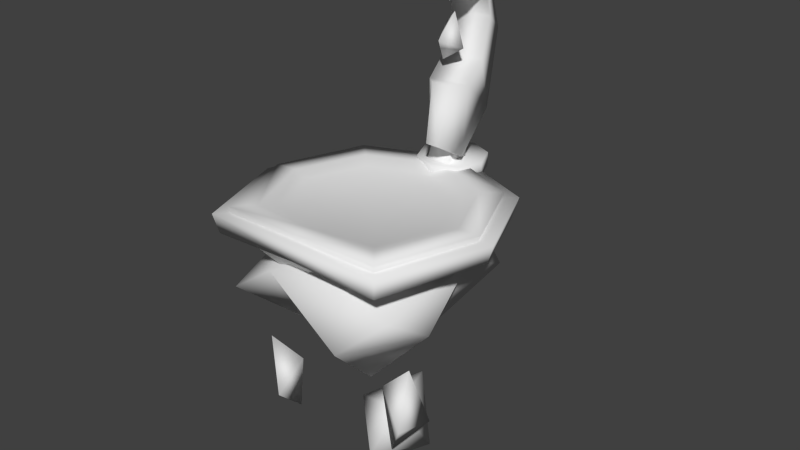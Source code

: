 # Source: entrance.blend  (saved by Blender 2.74.0; exported with 4.5.12 LTS)
import bpy
from mathutils import Matrix  # noqa: F401  (used for matrix-valued properties, if any)

bpy.ops.wm.read_factory_settings(use_empty=True)
scene = bpy.context.scene
scene.name = 'Scene'

# ---- collections
col_collection_1 = bpy.data.collections.new('Collection 1'); scene.collection.children.link(col_collection_1)

# ---- materials (node trees are filled in below, after node groups)
mat_mtl_entrance = bpy.data.materials.new('MTL-entrance')
mat_mtl_entrance.alpha_threshold = 0.0
mat_mtl_entrance.use_transparent_shadow = False
mat_mtl_entrance.roughness = 0.5
mat_mtl_entrance.specular_intensity = 0.0

# ---- material node trees

# ---- world
world_world = bpy.data.worlds.new('World'); scene.world = world_world
world_world.color = (0.05088, 0.05088, 0.05088)
world_world.use_sun_shadow = False
world_world.sun_shadow_jitter_overblur = 0.0
world_world.cycles.sampling_method = 'MANUAL'
world_world.cycles.sample_map_resolution = 256

# ---- meshes
me_geo_entrance = bpy.data.meshes.new('GEO-entrance')
me_geo_entrance.from_pydata([(0.4149, -0.5814, -3.99), (0.8781, 0.2842, -4.053), (0.7187, -0.3361, -3.098), (0.09664, -0.01927, -4.615), (-0.09199, -0.1635, -3.334), (0.5647, 0.4688, -2.935), (-1.383, 1.205, -2.156), (-1.364, 1.341, -1.794), (-1.055, 0.9673, -2.557), (-1.171, 0.9741, -1.963), (-1.064, 1.254, -1.986), (-1.397, -0.7402, -3.184), (-1.355, -0.8182, -2.444), (-1.04, -1.037, -3.29), (-0.9688, -0.6366, -3.657), (-0.9256, -0.5907, -2.796), (0.7027, -0.4762, -0.1426), (0.797, 1.317, -0.4067), (-1.279, 0.7324, -0.433), (-0.5818, -1.496, -0.7401), (-1.411, -0.3762, -0.8841), (1.423, 0.3652, -0.7171), (1.382, 1.236, -1.077), (-0.004606, 1.349, -1.525), (-1.297, -1.507, -1.246), (0.6822, -1.403, -0.69), (-1.425, 0.3915, -1.197), (-1.264, 1.381, -1.017), (-0.5686, -0.7037, -1.914), (-1.097, -0.8416, -1.695), (0.9571, 0.05281, -1.83), (1.335, -0.3633, -1.576), (-0.5393, 0.229, -1.947), (0.2089, -0.3142, -2.778), (0.5816, -1.469, -1.654), (1.392, -1.312, -0.9184), (1.207, -0.1521, -3.206), (1.169, -0.8226, -3.061), (0.7975, -0.535, -3.701), (1.175, -0.5971, -2.093), (0.7394, -0.6739, -2.518), (-0.114, 1.397, -0.5306), (-2.271e-08, 1.133, -0.976), (-0.8009, 0.8008, -0.976), (-1.133, -0.0009638, -0.976), (-0.8009, -0.8527, -0.976), (7.668e-08, -1.203, -0.9691), (0.8009, -0.8527, -0.976), (1.133, -0.0009637, -0.976), (0.8009, 0.8008, -0.976), (-4.043e-08, 1.887, 0.01322), (-1.334, 1.334, 0.01322), (-1.887, -0.0005821, -0.01117), (-1.334, -1.497, 0.01322), (1.239e-07, -1.529, 0.01625), (1.334, -1.497, 0.01322), (1.887, -0.001014, 0.03029), (1.334, 1.334, 0.01322), (-3.747e-08, 1.763, -0.409), (1.247, 1.247, -0.409), (1.763, -0.00949, -0.3602), (1.247, -1.418, -0.409), (1.16e-07, -1.418, -0.3405), (-1.247, -1.418, -0.409), (-1.763, -0.009306, -0.4773), (-1.247, 1.247, -0.409), (1.314, 1.314, -0.08207), (1.859, -0.004857, -0.05708), (1.314, -1.486, -0.08207), (1.229e-07, -1.508, -0.07352), (-1.314, -1.486, -0.08207), (-1.859, -0.004841, -0.1174), (-1.314, 1.314, -0.08207), (-6.968e-09, 2.106, -0.08011), (-5e-09, 2.016, -0.3886), (-1.426, 1.425, -0.3885), (-2.016, -0.004287, -0.4684), (-1.426, -1.608, -0.3885), (1.347e-07, -1.624, -0.33), (1.426, -1.608, -0.3885), (2.016, -0.00434, -0.3314), (1.426, 1.425, -0.3885), (-4.043e-08, 1.859, -0.08207), (-1.49, 1.489, -0.08005), (-2.107, -0.001878, -0.1422), (-1.49, -1.671, -0.08005), (1.406e-07, -1.715, -0.05044), (1.49, -1.671, -0.08005), (2.107, -0.001411, -0.03576), (1.49, 1.489, -0.08005), (-1.068, 1.072, 0.01322), (-1.9e-07, 1.514, 0.01322), (-1.512, -2.351e-05, 0.01318), (-1.068, -1.184, 0.01322), (2.932e-07, -1.244, 0.01322), (1.068, -1.184, 0.01322), (1.512, -2.326e-05, 0.01321), (1.068, 1.072, 0.01322), (-0.9066, 0.9105, -0.07295), (-1.92e-07, 1.286, -0.07295), (-1.284, -1.332e-05, -0.07295), (-0.9066, -0.9781, -0.07295), (2.184e-07, -1.063, -0.07295), (0.9066, -0.9781, -0.07295), (1.284, -1.307e-05, -0.07295), (0.9066, 0.9105, -0.07295), (-1.388e-07, -0.0001037, -0.07295), (-0.002254, 2.946, 1.798), (0.02002, 2.619, 2.738), (0.2019, 2.131, 3.269), (0.03093, 1.595, 3.106), (0.335, 1.652, 0.1774), (0.1428, 2.521, 0.6677), (0.1563, 2.494, 2.096), (0.1666, 2.351, 2.458), (0.1852, 2.033, 2.569), (0.03106, 1.662, 2.48), (0.3048, 1.807, 1.254), (0.205, 2.258, 1.508), (-0.4642, 2.82, 1.839), (-0.4146, 2.499, 2.739), (-0.273, 1.996, 3.282), (-0.2506, 1.598, 0.358), (-0.4703, 2.384, 0.6702), (-0.437, 2.35, 2.098), (-0.3598, 2.213, 2.472), (-0.2553, 1.911, 2.57), (-0.3083, 1.67, 1.256), (-0.4081, 2.121, 1.511), (0.2626, 1.141, 0.4975), (0.08036, 1.11, 0.4943), (-0.1063, 1.474, 1.297), (0.2595, 1.493, 1.3), (0.1894, 1.817, 1.777), (-0.1056, 1.606, 1.885), (-0.135, 1.758, 1.562), (-0.00172, 1.846, 2.288), (-0.2075, 1.923, 2.08), (-0.227, 1.388, -0.2769), (-0.159, 1.828, 0.8405), (-0.2348, 1.789, -0.2807), (-0.2897, 2.281, 0.8776), (0.2059, 1.388, -0.2769), (0.1992, 1.766, 0.8816), (0.254, 1.797, -0.2887), (0.05874, 2.23, 0.8888), (-0.0004743, 2.413, -0.1496), (-0.3846, 2.253, -0.1496), (-0.5437, 1.869, -0.1496), (-0.3846, 1.485, -0.1496), (-0.0004743, 1.326, -0.1496), (0.3836, 1.485, -0.1496), (0.5427, 1.869, -0.1496), (0.3836, 2.253, -0.1496), (-0.0004743, 2.413, 0.06292), (-0.3846, 2.253, 0.06292), (-0.5437, 1.869, 0.06292), (-0.3846, 1.485, 0.06292), (-0.0004743, 1.326, 0.06292), (0.3836, 1.485, 0.06292), (0.5427, 1.869, 0.06292), (0.3836, 2.253, 0.06292), (-0.0004743, 1.869, 0.06292), (-0.0004743, 1.869, -0.1496)], [], [(2, 5, 4), (0, 3, 1), (3, 5, 1), (2, 1, 5), (3, 4, 5), (1, 2, 0), (0, 4, 3), (4, 0, 2), (8, 9, 6), (10, 6, 7), (6, 10, 8), (7, 6, 9), (10, 9, 8), (28, 32, 33), (13, 15, 12), (12, 11, 13), (14, 13, 11), (16, 17, 18), (16, 18, 20), (24, 19, 20), (16, 25, 21), (16, 20, 19), (23, 30, 33), (32, 23, 33), (28, 29, 26), (33, 34, 28), (38, 36, 37), (40, 36, 38), (36, 40, 39), (40, 37, 39), (37, 40, 38), (30, 22, 21), (34, 19, 28), (28, 19, 24), (27, 23, 32), (34, 33, 31), (30, 21, 31), (33, 30, 31), (19, 25, 16), (21, 17, 16), (32, 28, 26), (31, 21, 35), (26, 20, 18), (39, 37, 36), (29, 24, 20), (29, 20, 26), (26, 27, 32), (22, 30, 23), (34, 25, 19), (34, 31, 35), (25, 34, 35), (11, 15, 14), (15, 13, 14), (15, 11, 12), (7, 9, 10), (29, 28, 24), (25, 35, 21), (23, 17, 22), (17, 21, 22), (18, 17, 41), (17, 23, 41), (26, 18, 27), (27, 18, 41), (23, 27, 41), (82, 50, 57, 66), (66, 57, 56, 67), (67, 56, 55, 68), (68, 55, 54, 69), (69, 54, 53, 70), (70, 53, 52, 71), (71, 52, 51, 72), (72, 51, 50, 82), (43, 65, 58, 42), (44, 64, 65, 43), (45, 63, 64, 44), (46, 62, 63, 45), (47, 61, 62, 46), (48, 60, 61, 47), (49, 59, 60, 48), (42, 58, 59, 49), (75, 83, 73, 74), (76, 84, 83, 75), (77, 85, 84, 76), (78, 86, 85, 77), (79, 87, 86, 78), (80, 88, 87, 79), (81, 89, 88, 80), (74, 73, 89, 81), (74, 58, 65, 75), (75, 65, 64, 76), (76, 64, 63, 77), (77, 63, 62, 78), (78, 62, 61, 79), (79, 61, 60, 80), (80, 60, 59, 81), (81, 59, 58, 74), (83, 72, 82, 73), (84, 71, 72, 83), (85, 70, 71, 84), (86, 69, 70, 85), (87, 68, 69, 86), (88, 67, 68, 87), (89, 66, 67, 88), (73, 82, 66, 89), (97, 91, 99, 105), (90, 91, 50, 51), (92, 90, 51, 52), (93, 92, 52, 53), (94, 93, 53, 54), (95, 94, 54, 55), (96, 95, 55, 56), (97, 96, 56, 57), (91, 97, 57, 50), (96, 97, 105, 104), (95, 96, 104, 103), (94, 95, 103, 102), (93, 94, 102, 101), (92, 93, 101, 100), (90, 92, 100, 98), (91, 90, 98, 99), (105, 99, 106), (104, 105, 106), (103, 104, 106), (102, 103, 106), (101, 102, 106), (100, 101, 106), (98, 100, 106), (99, 98, 106), (107, 113, 118, 112), (112, 118, 117, 111), (122, 130, 131, 127), (110, 116, 115, 109), (109, 115, 114, 108), (108, 114, 113, 107), (119, 123, 128, 124), (123, 122, 127, 128), (121, 120, 125, 126), (120, 119, 124, 125), (110, 121, 126, 116), (111, 129, 130, 122), (118, 113, 124, 128), (117, 118, 128, 127), (131, 132, 117, 127), (110, 109, 121), (114, 115, 126, 125), (113, 114, 125, 124), (107, 112, 123, 119), (112, 111, 122, 123), (109, 108, 120, 121), (108, 107, 119, 120), (129, 132, 131, 130), (111, 117, 132, 129), (115, 116, 126), (135, 133, 134), (137, 133, 135), (133, 137, 136), (137, 134, 136), (134, 137, 135), (136, 134, 133), (139, 141, 140, 138), (141, 145, 144, 140), (145, 143, 142, 144), (143, 139, 138, 142), (146, 154, 161, 153), (153, 161, 160, 152), (152, 160, 159, 151), (151, 159, 158, 150), (150, 158, 157, 149), (149, 157, 156, 148), (148, 156, 155, 147), (147, 155, 154, 146), (154, 162, 161), (161, 162, 160), (160, 162, 159), (159, 162, 158), (158, 162, 157), (157, 162, 156), (156, 162, 155), (155, 162, 154), (146, 163, 147), (147, 163, 148), (148, 163, 149), (149, 163, 150), (150, 163, 151), (151, 163, 152), (152, 163, 153), (153, 163, 146)])
me_geo_entrance.polygons.foreach_set('use_smooth', [True] * 187)
_uv = me_geo_entrance.uv_layers.new(name='UVMap')
_uv.uv.foreach_set('vector', [0.9044, 0.1241, 0.9677, 0.1643, 0.8552, 0.1823, 0.842, 0.2795, 0.8897, 0.2506, 0.9387, 0.2803, 0.8897, 0.2506, 0.9677, 0.1643, 0.9387, 0.2803, 0.9044, 0.1241, 0.9465, 0.0344, 0.9677, 0.1643, 0.8897, 0.2506, 0.8552, 0.1823, 0.9677, 0.1643, 0.9465, 0.0344, 0.9044, 0.1241, 0.8361, 0.0741, 0.842, 0.2795, 0.8552, 0.1823, 0.8897, 0.2506, 0.8552, 0.1823, 0.8361, 0.0741, 0.9044, 0.1241, 0.735, 0.04209, 0.7009, 0.04075, 0.7622, 0.0135, 0.7413, 0.0756, 0.7622, 0.0135, 0.765, 0.04993, 0.7622, 0.0135, 0.7413, 0.0756, 0.735, 0.04209, 0.765, 0.04993, 0.7622, 0.0135, 0.7975, 0.06775, 0.7413, 0.0756, 0.7009, 0.04075, 0.735, 0.04209, 0.3423, 0.7771, 0.4427, 0.8087, 0.3712, 0.933, 0.9697, 0.7631, 0.8865, 0.7033, 0.9463, 0.7167, 0.9463, 0.7167, 0.984, 0.6995, 0.9697, 0.7631, 0.9341, 0.6715, 0.938, 0.6128, 0.984, 0.6995, 0.7801, 0.7942, 0.6158, 0.8362, 0.5811, 0.746, 0.7801, 0.7942, 0.5811, 0.746, 0.5866, 0.6282, 0.6967, 0.4761, 0.7196, 0.5132, 0.5951, 0.4815, 0.7532, 0.6379, 0.7747, 0.557, 0.8675, 0.6791, 0.7532, 0.6379, 0.5951, 0.4815, 0.7196, 0.5132, 0.5477, 0.8345, 0.5251, 0.986, 0.3712, 0.933, 0.4427, 0.8087, 0.5477, 0.8345, 0.3712, 0.933, 0.7567, 0.3794, 0.6941, 0.4277, 0.5427, 0.3727, 0.9273, 0.3897, 0.8055, 0.508, 0.7567, 0.3794, 0.1229, 0.3497, 0.1319, 0.4246, 0.07967, 0.3202, 0.1683, 0.2905, 0.1319, 0.4246, 0.1229, 0.3497, 0.1319, 0.4246, 0.1683, 0.2905, 0.1739, 0.3653, 0.1683, 0.2905, 0.2355, 0.399, 0.1739, 0.3653, 0.07967, 0.3202, 0.1683, 0.2905, 0.1229, 0.3497, 0.5251, 0.986, 0.6019, 0.8743, 0.6816, 0.9188, 0.8055, 0.508, 0.7196, 0.5132, 0.7567, 0.3794, 0.7567, 0.3794, 0.7196, 0.5132, 0.6967, 0.4761, 0.5526, 0.7746, 0.5477, 0.8345, 0.4427, 0.8087, 0.8055, 0.508, 0.9273, 0.3897, 0.8737, 0.5604, 0.9338, 0.5427, 0.8675, 0.6791, 0.8737, 0.5604, 0.9273, 0.3897, 0.9338, 0.5427, 0.8737, 0.5604, 0.7196, 0.5132, 0.7747, 0.557, 0.7532, 0.6379, 0.6816, 0.9188, 0.6158, 0.8362, 0.7801, 0.7942, 0.4427, 0.8087, 0.3423, 0.7771, 0.5114, 0.7049, 0.8737, 0.5604, 0.8675, 0.6791, 0.8122, 0.5595, 0.5114, 0.7049, 0.5866, 0.6282, 0.5811, 0.746, 0.1739, 0.3653, 0.2355, 0.399, 0.1319, 0.4246, 0.6941, 0.4277, 0.6967, 0.4761, 0.5951, 0.4815, 0.6941, 0.4277, 0.5951, 0.4815, 0.5427, 0.3727, 0.5114, 0.7049, 0.5526, 0.7746, 0.4427, 0.8087, 0.6019, 0.8743, 0.5251, 0.986, 0.5477, 0.8345, 0.8055, 0.508, 0.7747, 0.557, 0.7196, 0.5132, 0.8055, 0.508, 0.8737, 0.5604, 0.8122, 0.5595, 0.7747, 0.557, 0.8055, 0.508, 0.8122, 0.5595, 0.984, 0.6995, 0.8865, 0.7033, 0.9341, 0.6715, 0.8865, 0.7033, 0.938, 0.6128, 0.9341, 0.6715, 0.8865, 0.7033, 0.984, 0.6995, 0.9463, 0.7167, 0.765, 0.04993, 0.7975, 0.06775, 0.7413, 0.0756, 0.6941, 0.4277, 0.7567, 0.3794, 0.6967, 0.4761, 0.7747, 0.557, 0.8122, 0.5595, 0.8675, 0.6791, 0.5477, 0.8345, 0.6158, 0.8362, 0.6019, 0.8743, 0.6158, 0.8362, 0.6816, 0.9188, 0.6019, 0.8743, 0.5811, 0.746, 0.6158, 0.8362, 0.587, 0.806, 0.6158, 0.8362, 0.5477, 0.8345, 0.587, 0.806, 0.5114, 0.7049, 0.5811, 0.746, 0.5526, 0.7746, 0.5526, 0.7746, 0.5811, 0.746, 0.587, 0.806, 0.5477, 0.8345, 0.5526, 0.7746, 0.587, 0.806, 0.6657, 0.2208, 0.6631, 0.2281, 0.574, 0.2012, 0.5758, 0.1951, 0.5758, 0.1951, 0.574, 0.2012, 0.4894, 0.1765, 0.4907, 0.1709, 0.4907, 0.1709, 0.4894, 0.1765, 0.4066, 0.1548, 0.4065, 0.1496, 0.4065, 0.1496, 0.4066, 0.1548, 0.3204, 0.1639, 0.3196, 0.157, 0.3194, 0.157, 0.3202, 0.1639, 0.2268, 0.1743, 0.2262, 0.1687, 0.2262, 0.1687, 0.2268, 0.1743, 0.1353, 0.201, 0.1329, 0.1928, 0.1329, 0.1928, 0.1353, 0.201, 0.03135, 0.2445, 0.0289, 0.2355, 0.7708, 0.2647, 0.7688, 0.2716, 0.6631, 0.2281, 0.6657, 0.2208, 0.7803, 0.1077, 0.7895, 0.1928, 0.6803, 0.1705, 0.6943, 0.09207, 0.1076, 0.07632, 0.1207, 0.1429, 0.01162, 0.1632, 0.0248, 0.07927, 0.2014, 0.04128, 0.2181, 0.1235, 0.1207, 0.1429, 0.1076, 0.07632, 0.3068, 0.03155, 0.3141, 0.103, 0.2181, 0.1235, 0.2014, 0.04128, 0.4153, 0.01774, 0.4087, 0.1078, 0.3141, 0.103, 0.3068, 0.03155, 0.5179, 0.04517, 0.5011, 0.1261, 0.4087, 0.1078, 0.4153, 0.01774, 0.6061, 0.07772, 0.5894, 0.1447, 0.5011, 0.1261, 0.5179, 0.04517, 0.6943, 0.09207, 0.6803, 0.1705, 0.5894, 0.1447, 0.6061, 0.07772, 0.7929, 0.2162, 0.7873, 0.2466, 0.6702, 0.2076, 0.6765, 0.186, 0.1237, 0.1579, 0.1289, 0.18, 0.01301, 0.218, 0.007857, 0.1867, 0.2175, 0.1388, 0.2208, 0.156, 0.1289, 0.18, 0.1237, 0.1579, 0.3155, 0.1202, 0.3179, 0.1438, 0.2208, 0.156, 0.2175, 0.1388, 0.4106, 0.1222, 0.4102, 0.1375, 0.3182, 0.1438, 0.3158, 0.1202, 0.4981, 0.1397, 0.4934, 0.16, 0.4102, 0.1375, 0.4106, 0.1222, 0.5853, 0.1606, 0.5802, 0.1794, 0.4934, 0.16, 0.4981, 0.1397, 0.6765, 0.186, 0.6702, 0.2076, 0.5802, 0.1794, 0.5853, 0.1606, 0.6765, 0.186, 0.6803, 0.1705, 0.7895, 0.1928, 0.7929, 0.2162, 0.007857, 0.1867, 0.01162, 0.1632, 0.1207, 0.1429, 0.1237, 0.1579, 0.1237, 0.1579, 0.1207, 0.1429, 0.2181, 0.1235, 0.2175, 0.1388, 0.2175, 0.1388, 0.2181, 0.1235, 0.3141, 0.103, 0.3155, 0.1202, 0.3158, 0.1202, 0.3141, 0.103, 0.4087, 0.1078, 0.4106, 0.1222, 0.4106, 0.1222, 0.4087, 0.1078, 0.5011, 0.1261, 0.4981, 0.1397, 0.4981, 0.1397, 0.5011, 0.1261, 0.5894, 0.1447, 0.5853, 0.1606, 0.5853, 0.1606, 0.5894, 0.1447, 0.6803, 0.1705, 0.6765, 0.186, 0.7873, 0.2466, 0.7708, 0.2647, 0.6657, 0.2208, 0.6702, 0.2076, 0.1289, 0.18, 0.1329, 0.1928, 0.0289, 0.2355, 0.01301, 0.218, 0.2208, 0.156, 0.2262, 0.1687, 0.1329, 0.1928, 0.1289, 0.18, 0.3179, 0.1438, 0.3194, 0.157, 0.2262, 0.1687, 0.2208, 0.156, 0.4102, 0.1375, 0.4065, 0.1496, 0.3196, 0.157, 0.3182, 0.1438, 0.4934, 0.16, 0.4907, 0.1709, 0.4065, 0.1496, 0.4102, 0.1375, 0.5802, 0.1794, 0.5758, 0.1951, 0.4907, 0.1709, 0.4934, 0.16, 0.6702, 0.2076, 0.6657, 0.2208, 0.5758, 0.1951, 0.5802, 0.1794, 0.5666, 0.2257, 0.6539, 0.2512, 0.6463, 0.27, 0.5618, 0.2443, 0.7409, 0.2978, 0.6539, 0.2512, 0.6631, 0.2281, 0.7688, 0.2716, 0.1438, 0.2254, 0.05586, 0.2676, 0.03135, 0.2445, 0.1353, 0.201, 0.2355, 0.1992, 0.1438, 0.2254, 0.1353, 0.201, 0.2268, 0.1743, 0.3234, 0.1852, 0.2355, 0.1992, 0.2268, 0.1743, 0.3202, 0.1639, 0.4014, 0.1762, 0.3234, 0.1852, 0.3204, 0.1639, 0.4066, 0.1548, 0.4827, 0.2017, 0.4014, 0.1762, 0.4066, 0.1548, 0.4894, 0.1765, 0.5666, 0.2257, 0.4827, 0.2017, 0.4894, 0.1765, 0.574, 0.2012, 0.6539, 0.2512, 0.5666, 0.2257, 0.574, 0.2012, 0.6631, 0.2281, 0.4827, 0.2017, 0.5666, 0.2257, 0.5618, 0.2443, 0.4778, 0.2196, 0.4014, 0.1762, 0.4827, 0.2017, 0.4778, 0.2196, 0.3988, 0.193, 0.3234, 0.1852, 0.4014, 0.1762, 0.3988, 0.193, 0.3265, 0.2021, 0.2355, 0.1992, 0.3234, 0.1852, 0.3265, 0.2021, 0.2413, 0.2204, 0.1438, 0.2254, 0.2355, 0.1992, 0.2413, 0.2204, 0.1501, 0.2434, 0.05586, 0.2676, 0.1438, 0.2254, 0.1501, 0.2434, 0.07165, 0.2824, 0.6539, 0.2512, 0.7409, 0.2978, 0.7242, 0.3122, 0.6463, 0.27, 0.4965, 0.3327, 0.4244, 0.4209, 0.3627, 0.2967, 0.4778, 0.2196, 0.4965, 0.3327, 0.3627, 0.2967, 0.3988, 0.193, 0.4778, 0.2196, 0.3627, 0.2967, 0.3265, 0.2021, 0.3988, 0.193, 0.3627, 0.2967, 0.2413, 0.2204, 0.3265, 0.2021, 0.3627, 0.2967, 0.2322, 0.3417, 0.2413, 0.2204, 0.3627, 0.2967, 0.3106, 0.4249, 0.2322, 0.3417, 0.3627, 0.2967, 0.4244, 0.4209, 0.3106, 0.4249, 0.3627, 0.2967, 0.2668, 0.7339, 0.2022, 0.7691, 0.2014, 0.6705, 0.2829, 0.6235, 0.2829, 0.6235, 0.2014, 0.6705, 0.2013, 0.6078, 0.2653, 0.5634, 0.07463, 0.4922, 0.1399, 0.4615, 0.1613, 0.5667, 0.1334, 0.5865, 0.224, 0.9554, 0.1591, 0.9243, 0.1821, 0.879, 0.2436, 0.907, 0.2436, 0.907, 0.1821, 0.879, 0.2005, 0.8335, 0.2537, 0.8457, 0.2537, 0.8457, 0.2005, 0.8335, 0.2022, 0.7691, 0.2668, 0.7339, 0.02551, 0.7292, 0.01786, 0.5752, 0.1069, 0.6599, 0.09451, 0.7692, 0.01786, 0.5752, 0.07463, 0.4922, 0.1334, 0.5865, 0.1069, 0.6599, 0.04612, 0.9494, 0.04072, 0.8551, 0.09698, 0.8431, 0.1228, 0.8904, 0.04072, 0.8551, 0.02551, 0.7292, 0.09451, 0.7692, 0.09698, 0.8431, 0.1041, 0.9787, 0.04612, 0.9494, 0.1228, 0.8904, 0.1591, 0.9243, 0.2653, 0.5634, 0.2389, 0.5415, 0.239, 0.5172, 0.3119, 0.5325, 0.2014, 0.6705, 0.2022, 0.7691, 0.09451, 0.7692, 0.1069, 0.6599, 0.2013, 0.6078, 0.2014, 0.6705, 0.1069, 0.6599, 0.1334, 0.5865, 0.1613, 0.5667, 0.1949, 0.5775, 0.2013, 0.6078, 0.1334, 0.5865, 0.224, 0.9554, 0.2436, 0.907, 0.2838, 0.9302, 0.2005, 0.8335, 0.1821, 0.879, 0.1228, 0.8904, 0.09698, 0.8431, 0.2022, 0.7691, 0.2005, 0.8335, 0.09698, 0.8431, 0.09451, 0.7692, 0.2668, 0.7339, 0.2829, 0.6235, 0.3437, 0.6209, 0.3166, 0.7472, 0.2829, 0.6235, 0.2653, 0.5634, 0.3119, 0.5325, 0.3437, 0.6209, 0.2436, 0.907, 0.2537, 0.8457, 0.3007, 0.8544, 0.2838, 0.9302, 0.2537, 0.8457, 0.2668, 0.7339, 0.3166, 0.7472, 0.3007, 0.8544, 0.2389, 0.5415, 0.1949, 0.5775, 0.1613, 0.5667, 0.239, 0.5172, 0.2653, 0.5634, 0.2013, 0.6078, 0.1949, 0.5775, 0.2389, 0.5415, 0.1821, 0.879, 0.1591, 0.9243, 0.1228, 0.8904, 0.8971, 0.3414, 0.9185, 0.3694, 0.8672, 0.3418, 0.9048, 0.3037, 0.9185, 0.3694, 0.8971, 0.3414, 0.9185, 0.3694, 0.9048, 0.3037, 0.9239, 0.3342, 0.9048, 0.3037, 0.9596, 0.3341, 0.9239, 0.3342, 0.8672, 0.3418, 0.9048, 0.3037, 0.8971, 0.3414, 0.9239, 0.3342, 0.9596, 0.3341, 0.9185, 0.3694, 0.9607, 0.8152, 0.9565, 0.8717, 0.8278, 0.7928, 0.8346, 0.7452, 0.9565, 0.8717, 0.932, 0.906, 0.7944, 0.8409, 0.8278, 0.7928, 0.932, 0.906, 0.8888, 0.945, 0.7599, 0.8763, 0.7944, 0.8409, 0.8888, 0.945, 0.8663, 0.9826, 0.7355, 0.922, 0.7599, 0.8763, 0.286, 0.4967, 0.2924, 0.4737, 0.3374, 0.4861, 0.3311, 0.5091, 0.3311, 0.5091, 0.3374, 0.4861, 0.3825, 0.4986, 0.3761, 0.5216, 0.3761, 0.5216, 0.3825, 0.4986, 0.4275, 0.511, 0.4211, 0.534, 0.4211, 0.534, 0.4275, 0.511, 0.4637, 0.525, 0.4583, 0.5406, 0.4583, 0.5406, 0.4637, 0.525, 0.5009, 0.5315, 0.4945, 0.5546, 0.4945, 0.5546, 0.5009, 0.5315, 0.5461, 0.544, 0.5397, 0.5671, 0.5397, 0.5671, 0.5461, 0.544, 0.5914, 0.5565, 0.585, 0.5797, 0.585, 0.5797, 0.5914, 0.5565, 0.6367, 0.569, 0.6303, 0.5922, 0.4923, 0.423, 0.4764, 0.479, 0.4469, 0.4288, 0.4469, 0.4288, 0.4764, 0.479, 0.4196, 0.4657, 0.4196, 0.4657, 0.4764, 0.479, 0.4275, 0.511, 0.4275, 0.511, 0.4764, 0.479, 0.4637, 0.525, 0.4637, 0.525, 0.4764, 0.479, 0.5009, 0.5315, 0.5009, 0.5315, 0.4764, 0.479, 0.5313, 0.4975, 0.5313, 0.4975, 0.4764, 0.479, 0.5278, 0.4519, 0.5278, 0.4519, 0.4764, 0.479, 0.4923, 0.423, 0.4296, 0.6425, 0.4456, 0.5866, 0.4751, 0.6368, 0.4751, 0.6368, 0.4456, 0.5866, 0.5023, 0.5999, 0.5023, 0.5999, 0.4456, 0.5866, 0.4945, 0.5546, 0.4945, 0.5546, 0.4456, 0.5866, 0.4583, 0.5406, 0.4583, 0.5406, 0.4456, 0.5866, 0.4211, 0.534, 0.4211, 0.534, 0.4456, 0.5866, 0.3907, 0.568, 0.3907, 0.568, 0.4456, 0.5866, 0.3942, 0.6136, 0.3942, 0.6136, 0.4456, 0.5866, 0.4296, 0.6425])
me_geo_entrance.materials.append(mat_mtl_entrance)
me_geo_entrance.use_remesh_preserve_volume = False
me_geo_entrance.use_remesh_preserve_attributes = False
me_geo_entrance.use_mirror_vertex_groups = False
me_geo_entrance.update()

# ---- objects
ob_geo_entrance = bpy.data.objects.new('GEO-entrance', me_geo_entrance)

# ---- transforms, parenting, visibility, modifiers, constraints
ob_geo_entrance.location = (0.0, 0.0, 0.0)
ob_geo_entrance.show_all_edges = True
ob_geo_entrance.lineart.crease_threshold = 0.0

# ---- collection membership
col_collection_1.objects.link(ob_geo_entrance)

# ---- scene / render settings (as saved in the file)
scene.frame_start = 1; scene.frame_end = 250; scene.frame_set(0)
scene.render.engine = 'BLENDER_EEVEE_NEXT'
scene.render.resolution_percentage = 50
scene.render.dither_intensity = 0.0
scene.render.use_simplify = True
scene.render.simplify_subdivision = 2
scene.render.simplify_subdivision_render = 2
scene.cycles.use_denoising = False
scene.cycles.samples = 10
scene.cycles.sampling_pattern = 'TABULATED_SOBOL'
scene.cycles.light_sampling_threshold = 0.0
scene.cycles.use_adaptive_sampling = False
scene.cycles.use_light_tree = False
scene.cycles.blur_glossy = 0.0
scene.cycles.pixel_filter_type = 'GAUSSIAN'
scene.cycles.sample_clamp_indirect = 0.0
scene.view_settings.view_transform = 'Standard'
bpy.context.view_layer.update()

# ---- added for rendering (the .blend has no active camera and no usable light): camera, sun
cam_auto = bpy.data.cameras.new('AutoCamera')
cam_auto.lens = 50.0
cam_auto.sensor_width = 36.0
cam_auto.clip_end = 1000.0
ob_auto_camera = bpy.data.objects.new('AutoCamera', cam_auto)
scene.collection.objects.link(ob_auto_camera)
ob_auto_camera.location = (9.33651, -10.5883, 6.80255)
ob_auto_camera.rotation_euler = (1.09748, -7.21219e-08, 0.694738)
scene.camera = ob_auto_camera
light_auto_sun = bpy.data.lights.new('AutoSun', 'SUN')
light_auto_sun.energy = 3.0
light_auto_sun.angle = 0.0523599
ob_auto_sun = bpy.data.objects.new('AutoSun', light_auto_sun)
scene.collection.objects.link(ob_auto_sun)
ob_auto_sun.rotation_euler = (0.872665, 0.174533, 0.523599)
bpy.context.view_layer.update()
